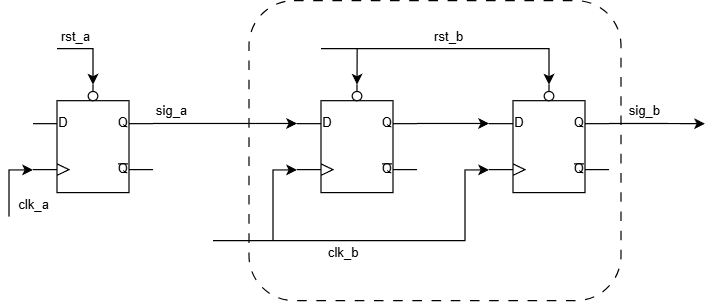

The diagram above was exported from draw.io. Its source (the exported page's mxGraphModel, read from the mxfile embedded in the PNG):
<mxGraphModel dx="719" dy="432" grid="1" gridSize="10" guides="1" tooltips="1" connect="1" arrows="1" fold="1" page="1" pageScale="1" pageWidth="850" pageHeight="1100" math="0" shadow="0">
  <root>
    <mxCell id="0" />
    <mxCell id="1" parent="0" />
    <mxCell id="uV-gxb-v4-pfPQI1Q2Sb-21" value="" style="rounded=1;whiteSpace=wrap;html=1;strokeColor=default;dashed=1;dashPattern=8 8;" vertex="1" parent="1">
      <mxGeometry x="260" y="120" width="310" height="250" as="geometry" />
    </mxCell>
    <mxCell id="uV-gxb-v4-pfPQI1Q2Sb-13" style="edgeStyle=orthogonalEdgeStyle;rounded=0;orthogonalLoop=1;jettySize=auto;html=1;exitX=0.5;exitY=0;exitDx=0;exitDy=0;exitPerimeter=0;startArrow=classic;startFill=1;endArrow=none;endFill=0;" edge="1" parent="1" source="uV-gxb-v4-pfPQI1Q2Sb-1">
      <mxGeometry relative="1" as="geometry">
        <mxPoint x="100" y="160" as="targetPoint" />
        <Array as="points">
          <mxPoint x="130" y="160" />
        </Array>
      </mxGeometry>
    </mxCell>
    <mxCell id="uV-gxb-v4-pfPQI1Q2Sb-14" value="rst_a" style="edgeLabel;html=1;align=center;verticalAlign=middle;resizable=0;points=[];" vertex="1" connectable="0" parent="uV-gxb-v4-pfPQI1Q2Sb-13">
      <mxGeometry x="0.5174" relative="1" as="geometry">
        <mxPoint y="-10" as="offset" />
      </mxGeometry>
    </mxCell>
    <mxCell id="uV-gxb-v4-pfPQI1Q2Sb-18" style="edgeStyle=orthogonalEdgeStyle;rounded=0;orthogonalLoop=1;jettySize=auto;html=1;exitX=0;exitY=0.79;exitDx=0;exitDy=0;exitPerimeter=0;startArrow=classic;startFill=1;endArrow=none;endFill=0;" edge="1" parent="1" source="uV-gxb-v4-pfPQI1Q2Sb-1">
      <mxGeometry relative="1" as="geometry">
        <mxPoint x="60" y="300" as="targetPoint" />
      </mxGeometry>
    </mxCell>
    <mxCell id="uV-gxb-v4-pfPQI1Q2Sb-19" value="clk_a" style="edgeLabel;html=1;align=center;verticalAlign=middle;resizable=0;points=[];" vertex="1" connectable="0" parent="uV-gxb-v4-pfPQI1Q2Sb-18">
      <mxGeometry x="0.4508" y="1" relative="1" as="geometry">
        <mxPoint x="19" y="5" as="offset" />
      </mxGeometry>
    </mxCell>
    <mxCell id="uV-gxb-v4-pfPQI1Q2Sb-1" value="" style="verticalLabelPosition=bottom;shadow=0;dashed=0;align=center;html=1;verticalAlign=top;shape=mxgraph.electrical.logic_gates.d_type_flip-flop_with_clear_2;" vertex="1" parent="1">
      <mxGeometry x="80" y="190" width="100" height="90" as="geometry" />
    </mxCell>
    <mxCell id="uV-gxb-v4-pfPQI1Q2Sb-11" style="edgeStyle=orthogonalEdgeStyle;rounded=0;orthogonalLoop=1;jettySize=auto;html=1;exitX=0.5;exitY=0;exitDx=0;exitDy=0;exitPerimeter=0;startArrow=classic;startFill=1;endArrow=none;endFill=0;" edge="1" parent="1" source="uV-gxb-v4-pfPQI1Q2Sb-2">
      <mxGeometry relative="1" as="geometry">
        <mxPoint x="350.1428571428571" y="160" as="targetPoint" />
      </mxGeometry>
    </mxCell>
    <mxCell id="uV-gxb-v4-pfPQI1Q2Sb-16" style="edgeStyle=orthogonalEdgeStyle;rounded=0;orthogonalLoop=1;jettySize=auto;html=1;exitX=0;exitY=0.79;exitDx=0;exitDy=0;exitPerimeter=0;startArrow=classic;startFill=1;endArrow=none;endFill=0;" edge="1" parent="1" source="uV-gxb-v4-pfPQI1Q2Sb-2">
      <mxGeometry relative="1" as="geometry">
        <mxPoint x="280" y="320" as="targetPoint" />
      </mxGeometry>
    </mxCell>
    <mxCell id="uV-gxb-v4-pfPQI1Q2Sb-2" value="" style="verticalLabelPosition=bottom;shadow=0;dashed=0;align=center;html=1;verticalAlign=top;shape=mxgraph.electrical.logic_gates.d_type_flip-flop_with_clear_2;" vertex="1" parent="1">
      <mxGeometry x="300" y="190" width="100" height="90" as="geometry" />
    </mxCell>
    <mxCell id="uV-gxb-v4-pfPQI1Q2Sb-8" style="edgeStyle=orthogonalEdgeStyle;rounded=0;orthogonalLoop=1;jettySize=auto;html=1;exitX=1;exitY=0.36;exitDx=0;exitDy=0;exitPerimeter=0;" edge="1" parent="1" source="uV-gxb-v4-pfPQI1Q2Sb-3">
      <mxGeometry relative="1" as="geometry">
        <mxPoint x="640" y="222.57142857142856" as="targetPoint" />
      </mxGeometry>
    </mxCell>
    <mxCell id="uV-gxb-v4-pfPQI1Q2Sb-9" value="sig_b" style="edgeLabel;html=1;align=center;verticalAlign=middle;resizable=0;points=[];" vertex="1" connectable="0" parent="uV-gxb-v4-pfPQI1Q2Sb-8">
      <mxGeometry x="-0.3039" y="2" relative="1" as="geometry">
        <mxPoint y="-10" as="offset" />
      </mxGeometry>
    </mxCell>
    <mxCell id="uV-gxb-v4-pfPQI1Q2Sb-15" style="edgeStyle=orthogonalEdgeStyle;rounded=0;orthogonalLoop=1;jettySize=auto;html=1;exitX=0;exitY=0.79;exitDx=0;exitDy=0;exitPerimeter=0;startArrow=classic;startFill=1;endArrow=none;endFill=0;" edge="1" parent="1" source="uV-gxb-v4-pfPQI1Q2Sb-3">
      <mxGeometry relative="1" as="geometry">
        <mxPoint x="230" y="320" as="targetPoint" />
        <Array as="points">
          <mxPoint x="440" y="261" />
          <mxPoint x="440" y="320" />
        </Array>
      </mxGeometry>
    </mxCell>
    <mxCell id="uV-gxb-v4-pfPQI1Q2Sb-17" value="clk_b" style="edgeLabel;html=1;align=center;verticalAlign=middle;resizable=0;points=[];" vertex="1" connectable="0" parent="uV-gxb-v4-pfPQI1Q2Sb-15">
      <mxGeometry x="0.2545" relative="1" as="geometry">
        <mxPoint y="10" as="offset" />
      </mxGeometry>
    </mxCell>
    <mxCell id="uV-gxb-v4-pfPQI1Q2Sb-3" value="" style="verticalLabelPosition=bottom;shadow=0;dashed=0;align=center;html=1;verticalAlign=top;shape=mxgraph.electrical.logic_gates.d_type_flip-flop_with_clear_2;" vertex="1" parent="1">
      <mxGeometry x="460" y="190" width="100" height="90" as="geometry" />
    </mxCell>
    <mxCell id="uV-gxb-v4-pfPQI1Q2Sb-4" style="edgeStyle=orthogonalEdgeStyle;rounded=0;orthogonalLoop=1;jettySize=auto;html=1;exitX=1;exitY=0.36;exitDx=0;exitDy=0;exitPerimeter=0;entryX=0;entryY=0.36;entryDx=0;entryDy=0;entryPerimeter=0;" edge="1" parent="1" source="uV-gxb-v4-pfPQI1Q2Sb-1" target="uV-gxb-v4-pfPQI1Q2Sb-2">
      <mxGeometry relative="1" as="geometry" />
    </mxCell>
    <mxCell id="uV-gxb-v4-pfPQI1Q2Sb-20" value="sig_a" style="edgeLabel;html=1;align=center;verticalAlign=middle;resizable=0;points=[];" vertex="1" connectable="0" parent="uV-gxb-v4-pfPQI1Q2Sb-4">
      <mxGeometry x="-0.7548" relative="1" as="geometry">
        <mxPoint y="-12" as="offset" />
      </mxGeometry>
    </mxCell>
    <mxCell id="uV-gxb-v4-pfPQI1Q2Sb-5" style="edgeStyle=orthogonalEdgeStyle;rounded=0;orthogonalLoop=1;jettySize=auto;html=1;exitX=1;exitY=0.36;exitDx=0;exitDy=0;exitPerimeter=0;entryX=0;entryY=0.36;entryDx=0;entryDy=0;entryPerimeter=0;" edge="1" parent="1" source="uV-gxb-v4-pfPQI1Q2Sb-2" target="uV-gxb-v4-pfPQI1Q2Sb-3">
      <mxGeometry relative="1" as="geometry" />
    </mxCell>
    <mxCell id="uV-gxb-v4-pfPQI1Q2Sb-10" value="" style="endArrow=classic;html=1;rounded=0;entryX=0.5;entryY=0;entryDx=0;entryDy=0;entryPerimeter=0;" edge="1" parent="1" target="uV-gxb-v4-pfPQI1Q2Sb-3">
      <mxGeometry width="50" height="50" relative="1" as="geometry">
        <mxPoint x="320" y="160" as="sourcePoint" />
        <mxPoint x="280" y="40" as="targetPoint" />
        <Array as="points">
          <mxPoint x="510" y="160" />
        </Array>
      </mxGeometry>
    </mxCell>
    <mxCell id="uV-gxb-v4-pfPQI1Q2Sb-12" value="rst_b" style="edgeLabel;html=1;align=center;verticalAlign=middle;resizable=0;points=[];" vertex="1" connectable="0" parent="uV-gxb-v4-pfPQI1Q2Sb-10">
      <mxGeometry x="-0.0787" y="2" relative="1" as="geometry">
        <mxPoint x="4" y="-8" as="offset" />
      </mxGeometry>
    </mxCell>
  </root>
</mxGraphModel>